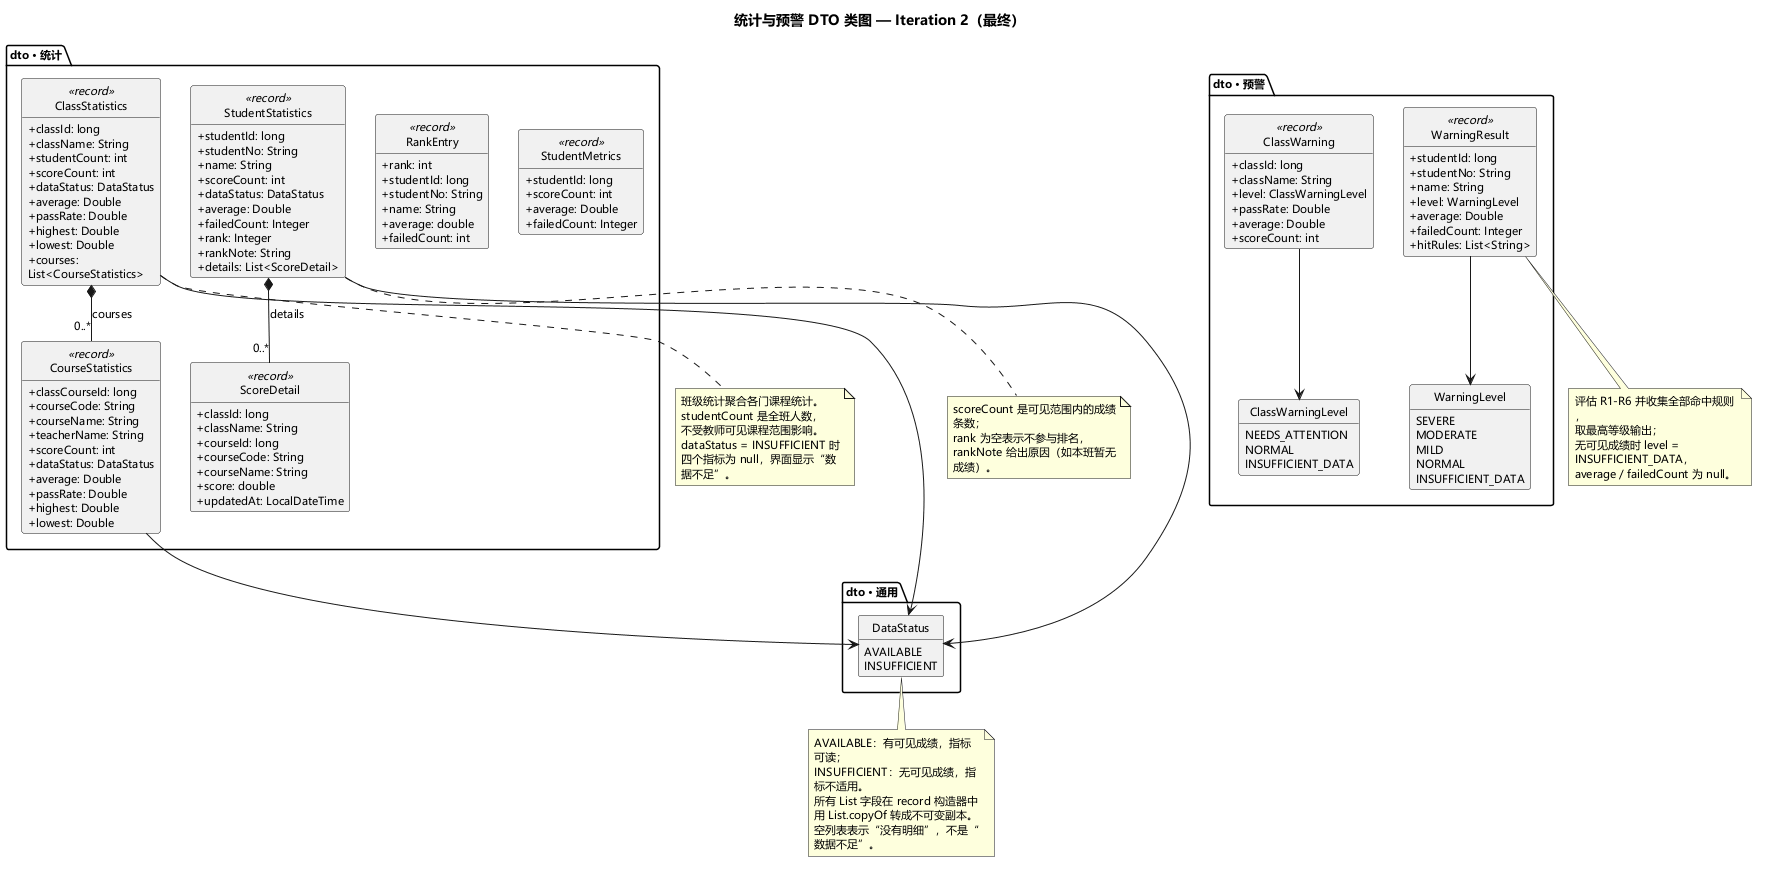

The diagram above was rendered by PlantUML. Its source (embedded in the PNG):
@startuml
title 统计与预警 DTO 类图 — Iteration 2（最终）
skinparam classAttributeIconSize 0
skinparam defaultFontName "Microsoft YaHei"
skinparam defaultFontSize 11
skinparam wrapWidth 165
skinparam nodesep 30
skinparam ranksep 40
hide empty members
hide circle
top to bottom direction

package "dto · 统计" {
  class ClassStatistics <<record>> {
    + classId: long
    + className: String
    + studentCount: int
    + scoreCount: int
    + dataStatus: DataStatus
    + average: Double
    + passRate: Double
    + highest: Double
    + lowest: Double
    + courses: List<CourseStatistics>
  }
  class CourseStatistics <<record>> {
    + classCourseId: long
    + courseCode: String
    + courseName: String
    + teacherName: String
    + scoreCount: int
    + dataStatus: DataStatus
    + average: Double
    + passRate: Double
    + highest: Double
    + lowest: Double
  }
  class StudentStatistics <<record>> {
    + studentId: long
    + studentNo: String
    + name: String
    + scoreCount: int
    + dataStatus: DataStatus
    + average: Double
    + failedCount: Integer
    + rank: Integer
    + rankNote: String
    + details: List<ScoreDetail>
  }
  class ScoreDetail <<record>> {
    + classId: long
    + className: String
    + courseId: long
    + courseCode: String
    + courseName: String
    + score: double
    + updatedAt: LocalDateTime
  }
  class RankEntry <<record>> {
    + rank: int
    + studentId: long
    + studentNo: String
    + name: String
    + average: double
    + failedCount: int
  }
  class StudentMetrics <<record>> {
    + studentId: long
    + scoreCount: int
    + average: Double
    + failedCount: Integer
  }
}

package "dto · 预警" {
  class WarningResult <<record>> {
    + studentId: long
    + studentNo: String
    + name: String
    + level: WarningLevel
    + average: Double
    + failedCount: Integer
    + hitRules: List<String>
  }
  class ClassWarning <<record>> {
    + classId: long
    + className: String
    + level: ClassWarningLevel
    + passRate: Double
    + average: Double
    + scoreCount: int
  }
  enum WarningLevel {
    SEVERE
    MODERATE
    MILD
    NORMAL
    INSUFFICIENT_DATA
  }
  enum ClassWarningLevel {
    NEEDS_ATTENTION
    NORMAL
    INSUFFICIENT_DATA
  }
}

package "dto · 通用" {
  enum DataStatus {
    AVAILABLE
    INSUFFICIENT
  }
}

ClassStatistics *-- "0..*" CourseStatistics : courses
StudentStatistics *-- "0..*" ScoreDetail : details
ClassStatistics --> DataStatus
CourseStatistics --> DataStatus
StudentStatistics --> DataStatus
WarningResult --> WarningLevel
ClassWarning --> ClassWarningLevel

note bottom of ClassStatistics
  班级统计聚合各门课程统计。
  studentCount 是全班人数，
  不受教师可见课程范围影响。
  dataStatus = INSUFFICIENT 时
  四个指标为 null，界面显示“数据不足”。
end note

note bottom of StudentStatistics
  scoreCount 是可见范围内的成绩条数；
  rank 为空表示不参与排名，
  rankNote 给出原因（如本班暂无成绩）。
end note

note bottom of WarningResult
  评估 R1-R6 并收集全部命中规则，
  取最高等级输出；
  无可见成绩时 level = INSUFFICIENT_DATA，
  average / failedCount 为 null。
end note

note bottom of DataStatus
  AVAILABLE：有可见成绩，指标可读；
  INSUFFICIENT：无可见成绩，指标不适用。
  所有 List 字段在 record 构造器中
  用 List.copyOf 转成不可变副本。
  空列表表示“没有明细”，不是“数据不足”。
end note

@enduml